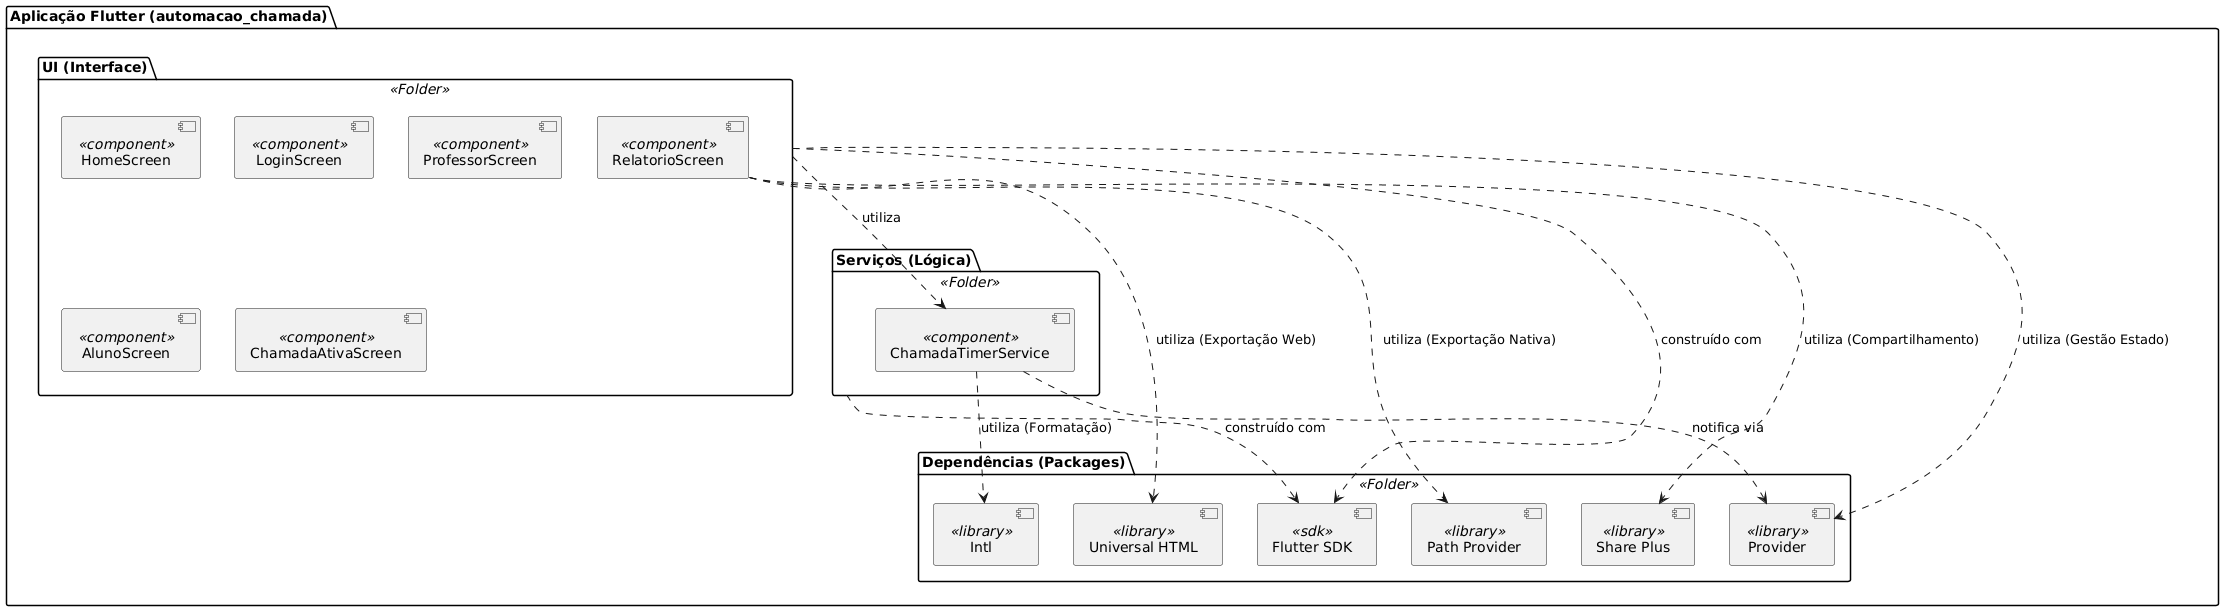

The diagram above was rendered by PlantUML. Its source (embedded in the PNG):
@startuml
skinparam componentStyle uml2

package "Aplicação Flutter (automacao_chamada)" {

  package "UI (Interface)" <<Folder>> {
    [HomeScreen] <<component>>
    [LoginScreen] <<component>>
    [ProfessorScreen] <<component>>
    [AlunoScreen] <<component>>
    [ChamadaAtivaScreen] <<component>>
    [RelatorioScreen] <<component>>
  }

  package "Serviços (Lógica)" <<Folder>> {
    [ChamadaTimerService] <<component>>
  }

  package "Dependências (Packages)" <<Folder>> {
    [Provider] <<library>>
    [Intl] <<library>>
    [Path Provider] <<library>>
    [Universal HTML] <<library>>
    [Share Plus] <<library>>
    [Flutter SDK] <<sdk>>
  }

  ' --- Relações ---

  [UI (Interface)] ..> [ChamadaTimerService] : utiliza
  [ChamadaTimerService] ..> [Intl] : utiliza (Formatação)

  [UI (Interface)] ..> [Provider] : utiliza (Gestão Estado)
  [ChamadaTimerService] ..> [Provider] : notifica via

  [RelatorioScreen] ..> [Path Provider] : utiliza (Exportação Nativa)
  [RelatorioScreen] ..> [Universal HTML] : utiliza (Exportação Web)
  [RelatorioScreen] ..> [Share Plus] : utiliza (Compartilhamento)

  [UI (Interface)] ..> [Flutter SDK] : construído com
  [Serviços (Lógica)] ..> [Flutter SDK] : construído com

}
@enduml